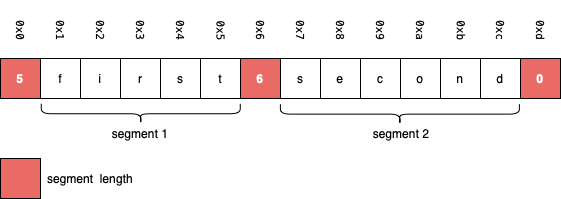

The diagram above was exported from draw.io. Its source (the exported page's mxGraphModel, read from the mxfile embedded in the PNG):
<mxGraphModel dx="1137" dy="713" grid="1" gridSize="10" guides="1" tooltips="1" connect="1" arrows="1" fold="1" page="1" pageScale="1" pageWidth="850" pageHeight="1100" background="#ffffff" math="0" shadow="0">
  <root>
    <mxCell id="0" />
    <mxCell id="1" parent="0" />
    <mxCell id="b6jBVYAoaDYTbAFZL0ND-1" value="5" style="whiteSpace=wrap;html=1;aspect=fixed;fillColor=#EA6B66;fontStyle=1;fontColor=#FFFFFF;" parent="1" vertex="1">
      <mxGeometry x="120" y="80" width="40" height="40" as="geometry" />
    </mxCell>
    <mxCell id="b6jBVYAoaDYTbAFZL0ND-2" value="f" style="whiteSpace=wrap;html=1;aspect=fixed;" parent="1" vertex="1">
      <mxGeometry x="160" y="80" width="40" height="40" as="geometry" />
    </mxCell>
    <mxCell id="b6jBVYAoaDYTbAFZL0ND-3" value="i" style="whiteSpace=wrap;html=1;aspect=fixed;" parent="1" vertex="1">
      <mxGeometry x="200" y="80" width="40" height="40" as="geometry" />
    </mxCell>
    <mxCell id="b6jBVYAoaDYTbAFZL0ND-4" value="r" style="whiteSpace=wrap;html=1;aspect=fixed;" parent="1" vertex="1">
      <mxGeometry x="240" y="80" width="40" height="40" as="geometry" />
    </mxCell>
    <mxCell id="b6jBVYAoaDYTbAFZL0ND-5" value="s" style="whiteSpace=wrap;html=1;aspect=fixed;" parent="1" vertex="1">
      <mxGeometry x="280" y="80" width="40" height="40" as="geometry" />
    </mxCell>
    <mxCell id="b6jBVYAoaDYTbAFZL0ND-6" value="t" style="whiteSpace=wrap;html=1;aspect=fixed;" parent="1" vertex="1">
      <mxGeometry x="320" y="80" width="40" height="40" as="geometry" />
    </mxCell>
    <mxCell id="b6jBVYAoaDYTbAFZL0ND-8" value="6" style="whiteSpace=wrap;html=1;aspect=fixed;fillColor=#EA6B66;fontStyle=1;fontColor=#FFFFFF;" parent="1" vertex="1">
      <mxGeometry x="360" y="80" width="40" height="40" as="geometry" />
    </mxCell>
    <mxCell id="b6jBVYAoaDYTbAFZL0ND-9" value="s" style="whiteSpace=wrap;html=1;aspect=fixed;" parent="1" vertex="1">
      <mxGeometry x="400" y="80" width="40" height="40" as="geometry" />
    </mxCell>
    <mxCell id="b6jBVYAoaDYTbAFZL0ND-10" value="e" style="whiteSpace=wrap;html=1;aspect=fixed;" parent="1" vertex="1">
      <mxGeometry x="440" y="80" width="40" height="40" as="geometry" />
    </mxCell>
    <mxCell id="b6jBVYAoaDYTbAFZL0ND-11" value="c" style="whiteSpace=wrap;html=1;aspect=fixed;" parent="1" vertex="1">
      <mxGeometry x="480" y="80" width="40" height="40" as="geometry" />
    </mxCell>
    <mxCell id="b6jBVYAoaDYTbAFZL0ND-12" value="o" style="whiteSpace=wrap;html=1;aspect=fixed;" parent="1" vertex="1">
      <mxGeometry x="520" y="80" width="40" height="40" as="geometry" />
    </mxCell>
    <mxCell id="b6jBVYAoaDYTbAFZL0ND-13" value="n" style="whiteSpace=wrap;html=1;aspect=fixed;" parent="1" vertex="1">
      <mxGeometry x="560" y="80" width="40" height="40" as="geometry" />
    </mxCell>
    <mxCell id="b6jBVYAoaDYTbAFZL0ND-14" value="d" style="whiteSpace=wrap;html=1;aspect=fixed;" parent="1" vertex="1">
      <mxGeometry x="600" y="80" width="40" height="40" as="geometry" />
    </mxCell>
    <mxCell id="b6jBVYAoaDYTbAFZL0ND-16" value="0" style="whiteSpace=wrap;html=1;aspect=fixed;fillColor=#EA6B66;fontStyle=1;fontColor=#FFFFFF;" parent="1" vertex="1">
      <mxGeometry x="640" y="80" width="40" height="40" as="geometry" />
    </mxCell>
    <mxCell id="b6jBVYAoaDYTbAFZL0ND-17" value="" style="shape=curlyBracket;whiteSpace=wrap;html=1;rounded=1;fontColor=#FFFFFF;fillColor=#FFB570;rotation=-90;" parent="1" vertex="1">
      <mxGeometry x="250.25" y="35.75" width="20" height="199" as="geometry" />
    </mxCell>
    <mxCell id="b6jBVYAoaDYTbAFZL0ND-18" value="" style="shape=curlyBracket;whiteSpace=wrap;html=1;rounded=1;fontColor=#FFFFFF;fillColor=#FFB570;rotation=-90;" parent="1" vertex="1">
      <mxGeometry x="509.38" y="16.13" width="20" height="239" as="geometry" />
    </mxCell>
    <mxCell id="b6jBVYAoaDYTbAFZL0ND-19" value="segment 1" style="text;html=1;strokeColor=none;fillColor=none;align=center;verticalAlign=middle;whiteSpace=wrap;rounded=0;fontColor=#000000;" parent="1" vertex="1">
      <mxGeometry x="230.25" y="140" width="60" height="30" as="geometry" />
    </mxCell>
    <mxCell id="b6jBVYAoaDYTbAFZL0ND-20" value="segment 2" style="text;html=1;strokeColor=none;fillColor=none;align=center;verticalAlign=middle;whiteSpace=wrap;rounded=0;fontColor=#000000;" parent="1" vertex="1">
      <mxGeometry x="490.75" y="140" width="60" height="30" as="geometry" />
    </mxCell>
    <mxCell id="b6jBVYAoaDYTbAFZL0ND-23" value="" style="whiteSpace=wrap;html=1;aspect=fixed;fillColor=#EA6B66;fontStyle=1;fontColor=#FFFFFF;" parent="1" vertex="1">
      <mxGeometry x="120" y="180" width="40" height="40" as="geometry" />
    </mxCell>
    <mxCell id="b6jBVYAoaDYTbAFZL0ND-24" value="segment &amp;nbsp;length" style="text;html=1;strokeColor=none;fillColor=none;align=center;verticalAlign=middle;whiteSpace=wrap;rounded=0;fontColor=#000000;" parent="1" vertex="1">
      <mxGeometry x="150" y="185" width="120" height="30" as="geometry" />
    </mxCell>
    <mxCell id="aXh1mtHeBrIurhy8oMyG-1" value="&lt;p style=&quot;margin: 0px ; font-stretch: normal ; font-size: 11px ; line-height: normal ; font-family: &amp;#34;menlo&amp;#34;&quot;&gt;&lt;span&gt;0x0&lt;/span&gt;&lt;/p&gt;" style="text;html=1;strokeColor=none;fillColor=none;align=center;verticalAlign=middle;whiteSpace=wrap;rounded=0;glass=0;labelBackgroundColor=none;fontSize=12;fontColor=#000000;opacity=90;rotation=90;" parent="1" vertex="1">
      <mxGeometry x="110" y="37" width="60" height="30" as="geometry" />
    </mxCell>
    <mxCell id="aXh1mtHeBrIurhy8oMyG-2" value="&lt;p style=&quot;margin: 0px ; font-stretch: normal ; font-size: 11px ; line-height: normal ; font-family: &amp;#34;menlo&amp;#34;&quot;&gt;&lt;span&gt;0x1&lt;/span&gt;&lt;/p&gt;" style="text;html=1;strokeColor=none;fillColor=none;align=center;verticalAlign=middle;whiteSpace=wrap;rounded=0;glass=0;labelBackgroundColor=none;fontSize=12;fontColor=#000000;opacity=90;rotation=90;" parent="1" vertex="1">
      <mxGeometry x="150" y="37" width="60" height="30" as="geometry" />
    </mxCell>
    <mxCell id="aXh1mtHeBrIurhy8oMyG-3" value="&lt;p style=&quot;margin: 0px ; font-stretch: normal ; font-size: 11px ; line-height: normal ; font-family: &amp;#34;menlo&amp;#34;&quot;&gt;&lt;span&gt;0x2&lt;/span&gt;&lt;/p&gt;" style="text;html=1;strokeColor=none;fillColor=none;align=center;verticalAlign=middle;whiteSpace=wrap;rounded=0;glass=0;labelBackgroundColor=none;fontSize=12;fontColor=#000000;opacity=90;rotation=90;" parent="1" vertex="1">
      <mxGeometry x="190" y="37" width="60" height="30" as="geometry" />
    </mxCell>
    <mxCell id="aXh1mtHeBrIurhy8oMyG-4" value="&lt;p style=&quot;margin: 0px ; font-stretch: normal ; font-size: 11px ; line-height: normal ; font-family: &amp;#34;menlo&amp;#34;&quot;&gt;&lt;span&gt;0x3&lt;/span&gt;&lt;/p&gt;" style="text;html=1;strokeColor=none;fillColor=none;align=center;verticalAlign=middle;whiteSpace=wrap;rounded=0;glass=0;labelBackgroundColor=none;fontSize=12;fontColor=#000000;opacity=90;rotation=90;" parent="1" vertex="1">
      <mxGeometry x="230" y="37" width="60" height="30" as="geometry" />
    </mxCell>
    <mxCell id="aXh1mtHeBrIurhy8oMyG-5" value="&lt;p style=&quot;margin: 0px ; font-stretch: normal ; font-size: 11px ; line-height: normal ; font-family: &amp;#34;menlo&amp;#34;&quot;&gt;&lt;span&gt;0x4&lt;/span&gt;&lt;/p&gt;" style="text;html=1;strokeColor=none;fillColor=none;align=center;verticalAlign=middle;whiteSpace=wrap;rounded=0;glass=0;labelBackgroundColor=none;fontSize=12;fontColor=#000000;opacity=90;rotation=90;" parent="1" vertex="1">
      <mxGeometry x="270" y="37" width="60" height="30" as="geometry" />
    </mxCell>
    <mxCell id="aXh1mtHeBrIurhy8oMyG-6" value="&lt;p style=&quot;margin: 0px ; font-stretch: normal ; font-size: 11px ; line-height: normal ; font-family: &amp;#34;menlo&amp;#34;&quot;&gt;&lt;span&gt;0x5&lt;/span&gt;&lt;/p&gt;" style="text;html=1;strokeColor=none;fillColor=none;align=center;verticalAlign=middle;whiteSpace=wrap;rounded=0;glass=0;labelBackgroundColor=none;fontSize=12;fontColor=#000000;opacity=90;rotation=90;" parent="1" vertex="1">
      <mxGeometry x="310.5" y="37" width="60" height="30" as="geometry" />
    </mxCell>
    <mxCell id="aXh1mtHeBrIurhy8oMyG-7" value="&lt;p style=&quot;margin: 0px ; font-stretch: normal ; font-size: 11px ; line-height: normal ; font-family: &amp;#34;menlo&amp;#34;&quot;&gt;&lt;span&gt;0x6&lt;/span&gt;&lt;/p&gt;" style="text;html=1;strokeColor=none;fillColor=none;align=center;verticalAlign=middle;whiteSpace=wrap;rounded=0;glass=0;labelBackgroundColor=none;fontSize=12;fontColor=#000000;opacity=90;rotation=90;" parent="1" vertex="1">
      <mxGeometry x="350" y="37" width="60" height="30" as="geometry" />
    </mxCell>
    <mxCell id="aXh1mtHeBrIurhy8oMyG-8" value="&lt;p style=&quot;margin: 0px ; font-stretch: normal ; font-size: 11px ; line-height: normal ; font-family: &amp;#34;menlo&amp;#34;&quot;&gt;&lt;span&gt;0x7&lt;/span&gt;&lt;/p&gt;" style="text;html=1;strokeColor=none;fillColor=none;align=center;verticalAlign=middle;whiteSpace=wrap;rounded=0;glass=0;labelBackgroundColor=none;fontSize=12;fontColor=#000000;opacity=90;rotation=90;" parent="1" vertex="1">
      <mxGeometry x="390" y="37" width="60" height="30" as="geometry" />
    </mxCell>
    <mxCell id="aXh1mtHeBrIurhy8oMyG-9" value="&lt;p style=&quot;margin: 0px ; font-stretch: normal ; font-size: 11px ; line-height: normal ; font-family: &amp;#34;menlo&amp;#34;&quot;&gt;&lt;span&gt;0x8&lt;/span&gt;&lt;/p&gt;" style="text;html=1;strokeColor=none;fillColor=none;align=center;verticalAlign=middle;whiteSpace=wrap;rounded=0;glass=0;labelBackgroundColor=none;fontSize=12;fontColor=#000000;opacity=90;rotation=90;" parent="1" vertex="1">
      <mxGeometry x="430" y="37" width="60" height="30" as="geometry" />
    </mxCell>
    <mxCell id="aXh1mtHeBrIurhy8oMyG-10" value="&lt;p style=&quot;margin: 0px ; font-stretch: normal ; font-size: 11px ; line-height: normal ; font-family: &amp;#34;menlo&amp;#34;&quot;&gt;&lt;span&gt;0x9&lt;/span&gt;&lt;/p&gt;" style="text;html=1;strokeColor=none;fillColor=none;align=center;verticalAlign=middle;whiteSpace=wrap;rounded=0;glass=0;labelBackgroundColor=none;fontSize=12;fontColor=#000000;opacity=90;rotation=90;" parent="1" vertex="1">
      <mxGeometry x="470" y="37" width="60" height="30" as="geometry" />
    </mxCell>
    <mxCell id="aXh1mtHeBrIurhy8oMyG-11" value="&lt;p style=&quot;margin: 0px ; font-stretch: normal ; font-size: 11px ; line-height: normal ; font-family: &amp;#34;menlo&amp;#34;&quot;&gt;&lt;span&gt;0xa&lt;/span&gt;&lt;/p&gt;" style="text;html=1;strokeColor=none;fillColor=none;align=center;verticalAlign=middle;whiteSpace=wrap;rounded=0;glass=0;labelBackgroundColor=none;fontSize=12;fontColor=#000000;opacity=90;rotation=90;" parent="1" vertex="1">
      <mxGeometry x="510" y="37" width="60" height="30" as="geometry" />
    </mxCell>
    <mxCell id="aXh1mtHeBrIurhy8oMyG-12" value="&lt;p style=&quot;margin: 0px ; font-stretch: normal ; font-size: 11px ; line-height: normal ; font-family: &amp;#34;menlo&amp;#34;&quot;&gt;&lt;span&gt;0xb&lt;/span&gt;&lt;/p&gt;" style="text;html=1;strokeColor=none;fillColor=none;align=center;verticalAlign=middle;whiteSpace=wrap;rounded=0;glass=0;labelBackgroundColor=none;fontSize=12;fontColor=#000000;opacity=90;rotation=90;" parent="1" vertex="1">
      <mxGeometry x="550.75" y="37" width="60" height="30" as="geometry" />
    </mxCell>
    <mxCell id="aXh1mtHeBrIurhy8oMyG-13" value="&lt;p style=&quot;margin: 0px ; font-stretch: normal ; font-size: 11px ; line-height: normal ; font-family: &amp;#34;menlo&amp;#34;&quot;&gt;&lt;span&gt;0xc&lt;/span&gt;&lt;/p&gt;" style="text;html=1;strokeColor=none;fillColor=none;align=center;verticalAlign=middle;whiteSpace=wrap;rounded=0;glass=0;labelBackgroundColor=none;fontSize=12;fontColor=#000000;opacity=90;rotation=90;" parent="1" vertex="1">
      <mxGeometry x="590" y="37" width="60" height="30" as="geometry" />
    </mxCell>
    <mxCell id="aXh1mtHeBrIurhy8oMyG-14" value="&lt;p style=&quot;margin: 0px ; font-stretch: normal ; font-size: 11px ; line-height: normal ; font-family: &amp;#34;menlo&amp;#34;&quot;&gt;&lt;span&gt;0xd&lt;/span&gt;&lt;/p&gt;" style="text;html=1;strokeColor=none;fillColor=none;align=center;verticalAlign=middle;whiteSpace=wrap;rounded=0;glass=0;labelBackgroundColor=none;fontSize=12;fontColor=#000000;opacity=90;rotation=90;" parent="1" vertex="1">
      <mxGeometry x="630" y="37" width="60" height="30" as="geometry" />
    </mxCell>
  </root>
</mxGraphModel>